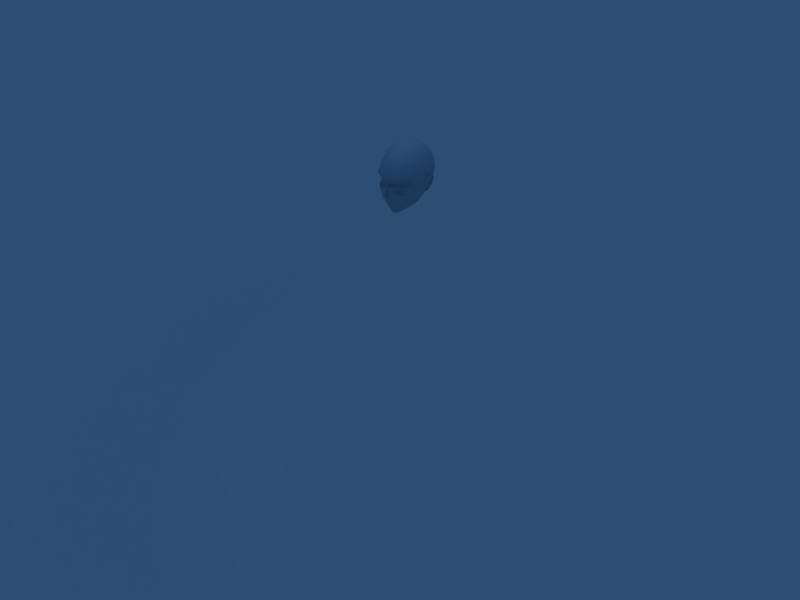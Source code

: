 # Source: woman_04.blend  (saved by Blender 2.44.0; exported with 4.5.12 LTS)
import bpy
from mathutils import Matrix  # noqa: F401  (used for matrix-valued properties, if any)

bpy.ops.wm.read_factory_settings(use_empty=True)
scene = bpy.context.scene
scene.name = 'Scene'

# ---- collections
col_collection_1 = bpy.data.collections.new('Collection 1'); scene.collection.children.link(col_collection_1)
col_collection_2 = bpy.data.collections.new('Collection 2'); scene.collection.children.link(col_collection_2)
col_collection_2.hide_render = True
col_collection_2.hide_viewport = True
col_collection_3 = bpy.data.collections.new('Collection 3'); scene.collection.children.link(col_collection_3)

# ---- materials (node trees are filled in below, after node groups)
mat_skin = bpy.data.materials.new('Skin')
mat_skin.alpha_threshold = 0.0
mat_skin.preview_render_type = 'FLAT'
mat_skin.roughness = 0.5
mat_skin.line_color = (0.0, 0.0, 0.0, 1.0)

# ---- material node trees

# ---- world
world_world = bpy.data.worlds.new('World'); scene.world = world_world
world_world.color = (0.05656, 0.2208, 0.4)
world_world.use_sun_shadow = False
world_world.sun_shadow_jitter_overblur = 0.0
world_world.cycles.sampling_method = 'MANUAL'
world_world.cycles.sample_map_resolution = 256

# ---- cameras
cam_camera = bpy.data.cameras.new('Camera')
cam_camera.passepartout_alpha = 0.2
cam_camera.clip_end = 100.0
cam_camera.lens = 35.0
cam_camera.ortho_scale = 7.314
cam_camera.show_passepartout = False
cam_camera.show_safe_areas = True
cam_camera.dof.focus_distance = 0.0
cam_camera.dof.aperture_fstop = 128.0

# ---- lights
light_lamp = bpy.data.lights.new('Lamp', 'SPOT')
light_lamp.transmission_factor = 0.0
light_lamp.energy = 100.0
light_lamp.shadow_buffer_clip_start = 5.0
light_lamp.shadow_soft_size = 1.0
light_lamp.shadow_maximum_resolution = 0.006
light_lamp.use_absolute_resolution = True
light_lamp.spot_size = 0.9509
light_lamp.cycles.use_multiple_importance_sampling = False
light_spot = bpy.data.lights.new('Spot', 'SUN')
light_spot.transmission_factor = 0.0
light_spot.cutoff_distance = 30.0
light_spot.angle = 1.571
light_spot.energy = 0.5
light_spot.shadow_buffer_clip_start = 1.001
light_spot.shadow_soft_size = 1.0
light_spot.shadow_cascade_max_distance = 1000.0
light_spot.cycles.use_multiple_importance_sampling = False

# ---- meshes
me_plane = bpy.data.meshes.new('Plane')
me_plane.from_pydata([(110.7, -13.27, 48.36), (11.34, -13.27, 48.36), (11.34, -13.27, -50.97), (110.7, -13.27, -50.97)], [], [(0, 3, 2, 1)])
me_plane.use_remesh_preserve_volume = False
me_plane.use_remesh_preserve_attributes = False
me_plane.use_mirror_vertex_groups = False
me_plane.update()
me_body = bpy.data.meshes.new('Body')
me_body.from_pydata([(0.0, 0.04515, 2.531), (-0.1583, 0.2325, 2.604), (0.0, 0.3883, 2.786), (-0.3999, -0.09696, 1.238), (-0.402, -0.2504, 1.961), (-0.1459, -0.2825, 1.863), (-0.06664, -0.2796, 1.7), (-0.04653, -0.2331, 1.522), (-0.1512, -0.1779, 1.298), (-0.2482, -0.293, 1.308), (-0.1583, -0.3772, 1.499), (-0.1812, -0.3481, 1.689), (-0.2222, -0.3169, 1.845), (-0.4003, -0.3671, 1.822), (-0.3978, -0.4524, 1.66), (-0.3984, -0.4757, 1.469), (-0.4008, -0.3338, 1.315), (-0.5609, -0.2831, 1.319), (-0.6851, -0.3595, 1.468), (-0.6708, -0.3389, 1.656), (-0.612, -0.2832, 1.816), (-0.7154, -0.141, 1.818), (-0.7926, -0.117, 1.662), (-0.8099, -0.0954, 1.477), (-0.6616, -0.1059, 1.313), (-0.6584, 0.06124, 1.273), (-0.7209, 0.2743, 1.469), (-0.804, 0.2713, 1.751), (-0.6832, -0.03325, 1.92), (-0.1502, -0.0936, 0.4927), (-0.3957, 0.1221, 0.5143), (-0.4032, 0.4182, 0.5429), (-0.1634, 0.7084, 0.5617), (-0.1648, -0.1344, 0.9085), (-0.4281, 0.07642, 0.9149), (-0.4295, 0.3377, 0.9219), (-0.1864, 0.6655, 0.9433), (-0.2624, -0.11, 0.001739), (-0.6743, 0.05104, 0.1411), (-0.687, 0.6541, 0.1878), (-0.2842, 0.9516, 0.2168), (-0.3542, -0.05745, -0.4501), (-0.8115, 0.1341, -0.2446), (-0.8785, 0.7352, -0.2336), (-0.3554, 1.049, -0.2211), (-0.1194, 0.3389, -1.043), (-0.6288, 0.9107, -0.7712), (-0.1085, 0.7314, -0.9963), (-0.67, 0.5759, 1.493), (-0.3027, 0.8288, 1.488), (-0.8017, 0.5293, 1.913), (-0.4171, 0.8321, 1.893), (-0.2517, -0.03358, 2.272), (-0.7068, 0.04085, 2.164), (-0.7079, 0.4602, 2.187), (-0.2683, 0.5564, 2.335), (-0.1399, -0.06823, 0.7038), (-0.3524, 0.1226, 0.7157), (-0.3584, 0.3487, 0.7316), (-0.1631, 0.6436, 0.7511), (0.0, -0.09234, 0.4909), (0.0, -0.13, 0.9067), (0.0, 0.6552, 0.559), (0.0, 0.6123, 0.948), (0.0, -0.1055, 0.0003831), (0.0, 0.855, 0.2143), (0.0, -0.04804, -0.455), (0.0, 0.9917, -0.2206), (0.0, 0.3411, -1.05), (0.0, 0.6786, -0.9662), (0.0, 0.7887, 1.492), (0.0, 0.7796, 1.895), (0.0, -0.007517, 2.272), (0.0, 0.5354, 2.332), (0.0, -0.2292, 1.524), (0.0, -0.2252, 1.702), (0.0, -0.2156, 1.842), (0.0, -0.1698, 1.341), (0.0, -0.06608, 0.7029), (0.0, 0.5949, 0.7531), (-1.632, -0.03829, -5.475), (-1.643, 0.1488, -5.515), (-1.81, 0.2481, -5.481), (-1.969, 0.155, -5.412), (-1.918, -0.03428, -5.377), (-1.747, -0.1357, -5.397), (-1.232, -0.2345, -2.12), (-1.373, 0.2338, -2.308), (-1.184, 0.3853, -2.386), (-0.911, 0.2885, -2.481), (-0.818, 0.08161, -2.494), (-0.8919, -0.3103, -2.228), (-1.351, -0.2409, -2.532), (-1.025, -0.2892, -2.629), (-1.531, -0.1609, -3.155), (-1.632, 0.3285, -3.101), (-1.136, 0.4265, -3.576), (-1.022, 0.1371, -3.577), (-1.226, -0.1935, -3.371), (-1.416, 0.5128, -3.371), (-0.688, 0.2508, 2.252), (-0.1725, 0.2306, 2.436), (-3.729, 0.404, 2.093), (-3.728, 0.4043, 1.94), (-3.728, 0.2737, 1.863), (-3.715, 0.1414, 1.941), (-3.72, 0.1409, 2.094), (-3.73, 0.2714, 2.169), (-0.8063, 0.496, 2.158), (-0.8343, 0.009603, 2.145), (-0.8093, 0.2675, 2.277), (-1.902, 0.4649, 2.167), (-1.831, 0.07104, 2.122), (-1.873, 0.2606, 2.223), (-1.877, 0.2661, 1.799), (-1.835, 0.04882, 1.911), (-1.902, 0.4862, 1.956), (-2.048, 0.07431, 2.121), (-1.972, 0.2602, 2.22), (-1.969, 0.2649, 1.803), (-2.051, 0.05356, 1.913), (-2.65, 0.1202, 2.149), (-2.566, 0.2999, 2.247), (-2.54, 0.3008, 1.772), (-2.652, 0.1049, 1.879), (-2.49, 0.4939, 2.156), (-2.492, 0.5157, 1.898), (-1.686, -0.1024, -5.986), (-1.678, 0.224, -5.943), (-1.879, 0.3609, -5.846), (-2.115, 0.2427, -5.838), (-2.194, -0.08085, -5.89), (-2.304, -0.5476, -5.937), (-1.882, -0.592, -5.941), (-1.646, -0.5961, -6.045), (-1.666, -0.5561, -6.233), (-2.384, -0.52, -6.111), (-1.889, -0.9937, -6.033), (-2.241, -0.8571, -5.999), (-1.703, -0.9288, -6.093), (-1.704, -0.9353, -6.222), (-2.314, -0.86, -6.098), (-1.935, -1.01, -6.195), (-1.904, -0.3867, -6.185), (-1.923, 0.2242, -5.954), (-4.162, 0.4323, 2.068), (-4.151, 0.4285, 1.9), (-4.023, 0.06207, 1.886), (-3.929, -0.06044, 1.842), (-3.933, -0.07517, 2.003), (-3.992, 0.02449, 2.102), (-4.198, -0.1938, 1.804), (-4.554, 0.3847, 1.862), (-4.585, 0.08718, 1.836), (-4.643, 0.1026, 1.857), (-4.191, 0.1363, 1.9), (-4.204, 0.132, 2.101), (-4.549, -0.02582, 1.833), (-4.27, -0.08296, 1.816), (-4.174, 0.01272, 1.901), (-4.166, 0.00813, 2.086), (-1.333, 0.2885, -2.124), (-1.122, 0.4381, -2.2), (-0.822, 0.3313, -2.3), (-0.7564, 0.1189, -2.286), (-1.233, 0.4037, -2.592), (-1.443, 0.2518, -2.524), (-0.9515, 0.3088, -2.669), (-0.8728, 0.09148, -2.684), (-1.798, 0.4359, 2.162), (-1.816, 0.2625, 2.228), (-1.809, 0.2664, 1.793), (-1.797, 0.4564, 1.955), (-2.03, 0.2749, 2.23), (-2.017, 0.2777, 1.791), (-2.008, 0.4732, 2.161), (-2.008, 0.4935, 1.936)], [], [(9, 3, 8), (6, 11, 10, 7), (12, 13, 14, 11), (11, 14, 15, 10), (10, 15, 16, 9), (16, 3, 9), (17, 3, 16), (15, 18, 17, 16), (14, 19, 18, 15), (13, 20, 19, 14), (4, 20, 13), (20, 21, 22, 19), (19, 22, 23, 18), (18, 23, 24, 17), (24, 3, 17), (25, 3, 24), (23, 26, 25, 24), (22, 27, 26, 23), (29, 30, 38, 37), (30, 31, 39, 38), (31, 32, 40, 39), (38, 39, 43, 42), (36, 35, 48, 49), (49, 48, 50, 51), (51, 50, 54, 55), (3, 25, 34), (29, 56, 57, 30), (56, 33, 34, 57), (30, 57, 58, 31), (57, 34, 35, 58), (31, 58, 59, 32), (58, 35, 36, 59), (60, 29, 37, 64), (32, 62, 65, 40), (64, 37, 41, 66), (40, 65, 67, 44), (66, 41, 45, 68), (44, 67, 69, 47), (33, 61, 77, 8), (63, 36, 49, 70), (70, 49, 51, 71), (71, 51, 55, 73), (68, 45, 47, 69), (76, 5, 6, 75), (75, 6, 7, 74), (8, 77, 74, 7), (78, 56, 29, 60), (61, 33, 56, 78), (79, 59, 36, 63), (62, 32, 59, 79), (43, 44, 46), (44, 47, 46), (87, 92, 86), (86, 92, 93, 91), (91, 93, 90), (97, 80, 81, 96), (96, 81, 82, 99), (99, 82, 83, 95), (95, 83, 84, 94), (94, 84, 85, 98), (98, 85, 80, 97), (50, 48, 26, 27), (52, 101, 100, 53), (54, 100, 101, 55), (72, 101, 52), (73, 55, 101), (54, 108, 110, 100), (50, 108, 54), (28, 53, 109), (53, 100, 110, 109), (116, 114, 119), (119, 114, 115, 120), (120, 115, 112, 117), (117, 112, 113, 118), (118, 113, 111), (102, 125, 126, 103), (103, 126, 123, 104), (104, 123, 124, 105), (105, 124, 121, 106), (106, 121, 122, 107), (107, 122, 125, 102), (81, 80, 127, 128), (82, 81, 128, 129), (83, 82, 129, 130), (84, 83, 130, 131), (85, 84, 132, 133), (80, 85, 133, 134), (127, 80, 134, 135), (84, 131, 136, 132), (133, 132, 138, 137), (134, 133, 137, 139), (135, 134, 139, 140), (132, 136, 141, 138), (140, 142, 143, 135), (142, 141, 136, 143), (137, 138, 141, 142), (139, 137, 142, 140), (144, 127, 131), (130, 144, 131), (144, 128, 127), (128, 144, 129), (144, 130, 129), (136, 131, 143), (135, 143, 131, 127), (102, 103, 146, 145), (105, 106, 149, 148), (106, 107, 150, 149), (148, 149, 151), (149, 150, 151), (145, 146, 152), (153, 156, 155), (154, 155, 156), (156, 153, 157), (150, 158, 151), (104, 105, 148), (104, 148, 147), (104, 146, 103), (154, 152, 146), (154, 146, 155), (154, 156, 145), (154, 145, 152), (160, 156, 157), (157, 159, 160), (150, 147, 158), (107, 102, 145), (156, 107, 145), (150, 160, 159), (150, 159, 147), (151, 158, 147), (151, 147, 148), (147, 159, 155), (104, 147, 155), (104, 155, 146), (150, 107, 156), (150, 156, 160), (155, 159, 157), (155, 157, 153), (45, 164, 163, 47), (164, 90, 89, 163), (47, 163, 162, 46), (163, 89, 88, 162), (46, 162, 161, 43), (162, 88, 87, 161), (43, 161, 86, 42), (161, 87, 86), (42, 86, 91, 41), (41, 91, 164, 45), (91, 90, 164), (90, 168, 167, 89), (168, 97, 96, 167), (89, 167, 165, 88), (167, 96, 99, 165), (88, 165, 166, 87), (165, 99, 95, 166), (87, 166, 92), (166, 95, 94, 92), (92, 94, 98, 93), (93, 168, 90), (93, 98, 97, 168), (111, 169, 172, 116), (169, 108, 50, 172), (116, 172, 171, 114), (172, 50, 27, 171), (114, 171, 115), (171, 27, 28, 115), (115, 28, 109, 112), (112, 170, 113), (112, 109, 110, 170), (113, 170, 169, 111), (170, 110, 108, 169), (125, 175, 176, 126), (175, 111, 116, 176), (126, 176, 174, 123), (176, 116, 119, 174), (123, 174, 120, 124), (174, 119, 120), (124, 120, 117, 121), (121, 117, 173, 122), (117, 118, 173), (122, 173, 175, 125), (173, 118, 111, 175), (52, 53, 28), (52, 28, 4), (5, 76, 72), (4, 13, 12), (4, 12, 5), (4, 28, 21), (4, 21, 20), (5, 12, 11, 6), (38, 42, 41), (38, 41, 37), (39, 40, 44), (39, 44, 43), (10, 9, 8, 7), (34, 33, 8, 3), (72, 52, 4, 5), (26, 48, 35), (34, 25, 26, 35), (28, 27, 22, 21), (2, 73, 101, 1), (0, 1, 101, 72)])
me_body.polygons.foreach_set('use_smooth', [True] * 201)
_k = {(60, 64): 1.0, (62, 65): 1.0, (64, 66): 1.0, (65, 67): 1.0, (66, 68): 1.0, (67, 69): 1.0, (61, 77): 1.0, (63, 70): 1.0, (70, 71): 1.0, (72, 76): 1.0, (71, 73): 1.0, (68, 69): 1.0, (75, 76): 1.0, (74, 75): 1.0, (74, 77): 1.0, (60, 78): 1.0, (61, 78): 1.0, (63, 79): 1.0, (62, 79): 1.0}
me_body.attributes.new('crease_edge', 'FLOAT', 'EDGE').data.foreach_set('value', [_k.get((min(e.vertices), max(e.vertices)), 0.0) for e in me_body.edges])
_uv = me_body.uv_layers.new(name='UVTex')
_uv.uv.foreach_set('vector', [0.6174, 0.3975, 0.5882, 0.3692, 0.6273, 0.3809, 0.6687, 0.4565, 0.6279, 0.4474, 0.6249, 0.429, 0.6661, 0.4187, 0.6241, 0.4658, 0.6024, 0.4629, 0.604, 0.4485, 0.6279, 0.4474, 0.6279, 0.4474, 0.604, 0.4485, 0.6031, 0.4349, 0.6249, 0.429, 0.6249, 0.429, 0.6031, 0.4349, 0.5981, 0.4068, 0.6174, 0.3975, 0.5981, 0.4068, 0.5882, 0.3692, 0.6174, 0.3975, 0.5822, 0.4087, 0.5882, 0.3692, 0.5981, 0.4068, 0.6031, 0.4349, 0.5836, 0.435, 0.5822, 0.4087, 0.5981, 0.4068, 0.604, 0.4485, 0.5853, 0.4487, 0.5836, 0.435, 0.6031, 0.4349, 0.6024, 0.4629, 0.5849, 0.4618, 0.5853, 0.4487, 0.604, 0.4485, 0.5916, 0.5033, 0.5849, 0.4618, 0.6024, 0.4629, 0.5849, 0.4618, 0.5577, 0.4681, 0.5454, 0.4479, 0.5853, 0.4487, 0.5853, 0.4487, 0.5454, 0.4479, 0.5459, 0.4262, 0.5836, 0.435, 0.5836, 0.435, 0.5459, 0.4262, 0.5605, 0.4018, 0.5822, 0.4087, 0.5605, 0.4018, 0.5882, 0.3692, 0.5822, 0.4087, 0.5378, 0.3813, 0.5882, 0.3692, 0.5605, 0.4018, 0.5459, 0.4262, 0.4888, 0.4096, 0.5378, 0.3813, 0.5605, 0.4018, 0.5454, 0.4479, 0.4855, 0.4627, 0.4888, 0.4096, 0.5459, 0.4262, 0.761, 0.2423, 0.7212, 0.2392, 0.7148, 0.1821, 0.7626, 0.182, 0.7212, 0.2392, 0.6802, 0.2455, 0.6492, 0.1904, 0.7148, 0.1821, 0.9391, 0.2396, 0.9024, 0.2353, 0.9065, 0.1872, 0.9565, 0.1856, 0.7148, 0.1821, 0.6492, 0.1904, 0.6397, 0.1361, 0.7065, 0.1359, 0.9037, 0.2904, 0.9413, 0.2876, 0.9507, 0.3404, 0.9077, 0.3376, 0.9077, 0.3376, 0.9507, 0.3404, 0.9615, 0.4099, 0.9121, 0.3962, 0.9121, 0.3962, 0.9615, 0.4099, 0.9527, 0.4409, 0.8977, 0.4461, 0.7379, 0.3436, 0.7089, 0.3524, 0.7203, 0.3031, 0.761, 0.2423, 0.7586, 0.2712, 0.7219, 0.2711, 0.7212, 0.2392, 0.7586, 0.2712, 0.76, 0.2995, 0.7203, 0.3031, 0.7219, 0.2711, 0.7212, 0.2392, 0.7219, 0.2711, 0.685, 0.2706, 0.6802, 0.2455, 0.7219, 0.2711, 0.7203, 0.3031, 0.6814, 0.2953, 0.685, 0.2706, 0.9391, 0.2396, 0.9356, 0.2631, 0.9038, 0.2632, 0.9024, 0.2353, 0.9356, 0.2631, 0.9413, 0.2876, 0.9037, 0.2904, 0.9038, 0.2632, 0.7778, 0.2452, 0.761, 0.2423, 0.7626, 0.182, 0.7914, 0.1896, 0.9024, 0.2353, 0.8835, 0.2393, 0.8774, 0.1959, 0.9065, 0.1872, 0.7914, 0.1896, 0.7626, 0.182, 0.7639, 0.1292, 0.8042, 0.1395, 0.9065, 0.1872, 0.8774, 0.1959, 0.8706, 0.1488, 0.9085, 0.1433, 0.8042, 0.1395, 0.7639, 0.1292, 0.81, 0.05263, 0.8261, 0.05677, 0.9085, 0.1433, 0.8706, 0.1488, 0.8574, 0.06417, 0.8722, 0.06026, 0.76, 0.2995, 0.7778, 0.296, 0.7865, 0.3388, 0.7625, 0.3439, 0.8821, 0.287, 0.9037, 0.2904, 0.9077, 0.3376, 0.8763, 0.332, 0.8763, 0.332, 0.9077, 0.3376, 0.9121, 0.3962, 0.8681, 0.3945, 0.8681, 0.3945, 0.9121, 0.3962, 0.8977, 0.4461, 0.8693, 0.4507, 0.8453, 0.04467, 0.8587, 0.03607, 0.8722, 0.06026, 0.8574, 0.06417, 0.7997, 0.4082, 0.774, 0.4126, 0.79, 0.3878, 0.7959, 0.3868, 0.7959, 0.3868, 0.79, 0.3878, 0.787, 0.3657, 0.7919, 0.365, 0.7625, 0.3439, 0.7865, 0.3388, 0.7919, 0.365, 0.787, 0.3657, 0.7753, 0.2709, 0.7586, 0.2712, 0.761, 0.2423, 0.7778, 0.2452, 0.7778, 0.296, 0.76, 0.2995, 0.7586, 0.2712, 0.7753, 0.2709, 0.8835, 0.2634, 0.9038, 0.2632, 0.9037, 0.2904, 0.8821, 0.287, 0.8835, 0.2393, 0.9024, 0.2353, 0.9038, 0.2632, 0.8835, 0.2634, 0.9687, 0.1363, 0.9085, 0.1433, 0.9322, 0.08158, 0.9085, 0.1433, 0.8722, 0.06026, 0.9322, 0.08158, 0.2265, 0.307, 0.2569, 0.2919, 0.2577, 0.3203, 0.2577, 0.3203, 0.2569, 0.2919, 0.2767, 0.2911, 0.2786, 0.3189, 0.2786, 0.3189, 0.2767, 0.2911, 0.3038, 0.3017, 0.3434, 0.1995, 0.3422, 0.02971, 0.3644, 0.02588, 0.3652, 0.1964, 0.3652, 0.1964, 0.3644, 0.02588, 0.3869, 0.02722, 0.3878, 0.2068, 0.3878, 0.2068, 0.3869, 0.02722, 0.4103, 0.03293, 0.4101, 0.2242, 0.2201, 0.2484, 0.2243, 0.03545, 0.2515, 0.04097, 0.2527, 0.2461, 0.2527, 0.2461, 0.2515, 0.04097, 0.2762, 0.04194, 0.2768, 0.2352, 0.2768, 0.2352, 0.2762, 0.04194, 0.3, 0.03396, 0.3025, 0.2232, 0.9615, 0.4099, 0.9507, 0.3404, 0.9805, 0.3553, 0.9866, 0.3882, 0.7784, 0.4587, 0.7951, 0.4902, 0.7287, 0.4924, 0.7218, 0.4682, 0.9527, 0.4409, 0.9532, 0.4645, 0.8902, 0.4826, 0.8977, 0.4461, 0.8078, 0.457, 0.7951, 0.4902, 0.7784, 0.4587, 0.8693, 0.4507, 0.8977, 0.4461, 0.8902, 0.4826, 0.9527, 0.4409, 0.9657, 0.4358, 0.9679, 0.4623, 0.9532, 0.4645, 0.9615, 0.4099, 0.9657, 0.4358, 0.9527, 0.4409, 0.7143, 0.4378, 0.7218, 0.4682, 0.7081, 0.4688, 0.7218, 0.4682, 0.7287, 0.4924, 0.7153, 0.4985, 0.7081, 0.4688, 0.07346, 0.1951, 0.05139, 0.1998, 0.05095, 0.1907, 0.1797, 0.1976, 0.1801, 0.2063, 0.1612, 0.2111, 0.1611, 0.1912, 0.1611, 0.1912, 0.1612, 0.2111, 0.1457, 0.2111, 0.1462, 0.1913, 0.1462, 0.1913, 0.1457, 0.2111, 0.1287, 0.2063, 0.1293, 0.1972, 0.1058, 0.1911, 0.105, 0.2006, 0.08867, 0.1958, 0.08844, 0.03389, 0.08892, 0.1666, 0.06976, 0.1656, 0.07043, 0.03371, 0.07043, 0.03371, 0.06976, 0.1656, 0.05102, 0.1616, 0.05358, 0.03309, 0.1785, 0.03421, 0.1827, 0.1696, 0.1653, 0.1598, 0.1624, 0.03416, 0.1624, 0.03416, 0.1653, 0.1598, 0.1431, 0.1592, 0.1463, 0.03406, 0.1463, 0.03406, 0.1431, 0.1592, 0.1267, 0.1667, 0.1302, 0.03421, 0.105, 0.03351, 0.1053, 0.16, 0.08892, 0.1666, 0.08844, 0.03389, 0.6076, 0.1801, 0.618, 0.1964, 0.5669, 0.2245, 0.5584, 0.1878, 0.6049, 0.1611, 0.6076, 0.1801, 0.5584, 0.1878, 0.5603, 0.1601, 0.4744, 0.1877, 0.4792, 0.1698, 0.5219, 0.1656, 0.5247, 0.1926, 0.4645, 0.2041, 0.4744, 0.1877, 0.5247, 0.1926, 0.5226, 0.23, 0.4495, 0.2147, 0.4645, 0.2041, 0.525, 0.2843, 0.4797, 0.295, 0.618, 0.1964, 0.6324, 0.2033, 0.6011, 0.2886, 0.5728, 0.2854, 0.5669, 0.2245, 0.618, 0.1964, 0.5728, 0.2854, 0.5544, 0.2876, 0.4645, 0.2041, 0.5226, 0.23, 0.5418, 0.2874, 0.525, 0.2843, 0.4797, 0.295, 0.525, 0.2843, 0.52, 0.3185, 0.4887, 0.341, 0.5728, 0.2854, 0.6011, 0.2886, 0.59, 0.3337, 0.574, 0.322, 0.5544, 0.2876, 0.5728, 0.2854, 0.574, 0.322, 0.5645, 0.3265, 0.525, 0.2843, 0.5418, 0.2874, 0.5299, 0.3211, 0.52, 0.3185, 0.5804, 0.04729, 0.5886, 0.06836, 0.5281, 0.06842, 0.5437, 0.0453, 0.5886, 0.06836, 0.5747, 0.1073, 0.5425, 0.1149, 0.5281, 0.06842, 0.4887, 0.341, 0.52, 0.3185, 0.5299, 0.3211, 0.4985, 0.3508, 0.574, 0.322, 0.59, 0.3337, 0.5813, 0.3456, 0.5645, 0.3265, 0.459, 0.07511, 0.4906, 0.05237, 0.4895, 0.1017, 0.4563, 0.09445, 0.459, 0.07511, 0.4895, 0.1017, 0.459, 0.07511, 0.4576, 0.05358, 0.4906, 0.05237, 0.4576, 0.05358, 0.459, 0.07511, 0.4443, 0.07347, 0.459, 0.07511, 0.4563, 0.09445, 0.4443, 0.07347, 0.5425, 0.1149, 0.4895, 0.1017, 0.5281, 0.06842, 0.5437, 0.0453, 0.5281, 0.06842, 0.4895, 0.1017, 0.4906, 0.05237, 0.1245, 0.3457, 0.1394, 0.3425, 0.1533, 0.3926, 0.1397, 0.3958, 0.08415, 0.3431, 0.09735, 0.3505, 0.06859, 0.3783, 0.05641, 0.3707, 0.09735, 0.3505, 0.1097, 0.3487, 0.08479, 0.3887, 0.06859, 0.3783, 0.05641, 0.3707, 0.06859, 0.3783, 0.03267, 0.3943, 0.06859, 0.3783, 0.08479, 0.3887, 0.03267, 0.3943, 0.1397, 0.3958, 0.1533, 0.3926, 0.1743, 0.4396, 0.0728, 0.4759, 0.105, 0.4221, 0.1076, 0.4449, 0.1604, 0.4687, 0.1076, 0.4449, 0.105, 0.4221, 0.105, 0.4221, 0.0728, 0.4759, 0.06871, 0.4713, 0.08479, 0.3887, 0.03407, 0.4016, 0.03267, 0.3943, 0.6141, 0.07508, 0.6123, 0.05922, 0.6486, 0.03547, 0.6141, 0.07508, 0.6486, 0.03547, 0.6574, 0.05155, 0.6141, 0.07508, 0.6688, 0.102, 0.6116, 0.09085, 0.7386, 0.07435, 0.7232, 0.1022, 0.6688, 0.102, 0.7386, 0.07435, 0.6688, 0.102, 0.6796, 0.06559, 0.1604, 0.4687, 0.105, 0.4221, 0.1397, 0.3958, 0.1604, 0.4687, 0.1397, 0.3958, 0.1743, 0.4396, 0.08993, 0.4172, 0.105, 0.4221, 0.06871, 0.4713, 0.06871, 0.4713, 0.07256, 0.4234, 0.08993, 0.4172, 0.08479, 0.3887, 0.06609, 0.4055, 0.03407, 0.4016, 0.1097, 0.3487, 0.1245, 0.3457, 0.1397, 0.3958, 0.105, 0.4221, 0.1097, 0.3487, 0.1397, 0.3958, 0.08479, 0.3887, 0.08993, 0.4172, 0.07256, 0.4234, 0.08479, 0.3887, 0.07256, 0.4234, 0.06609, 0.4055, 0.6842, 0.0205, 0.6898, 0.02814, 0.6574, 0.05155, 0.6842, 0.0205, 0.6574, 0.05155, 0.6486, 0.03547, 0.6574, 0.05155, 0.6794, 0.05261, 0.6796, 0.06559, 0.6141, 0.07508, 0.6574, 0.05155, 0.6796, 0.06559, 0.6141, 0.07508, 0.6796, 0.06559, 0.6688, 0.102, 0.08479, 0.3887, 0.1097, 0.3487, 0.105, 0.4221, 0.08479, 0.3887, 0.105, 0.4221, 0.08993, 0.4172, 0.6796, 0.06559, 0.6794, 0.05261, 0.7299, 0.05317, 0.6796, 0.06559, 0.7299, 0.05317, 0.7333, 0.06012, 0.3338, 0.4402, 0.3465, 0.3062, 0.3631, 0.3073, 0.3509, 0.4491, 0.3465, 0.3062, 0.3467, 0.2881, 0.3638, 0.2887, 0.3631, 0.3073, 0.3509, 0.4491, 0.3631, 0.3073, 0.3873, 0.3086, 0.3927, 0.4547, 0.3631, 0.3073, 0.3638, 0.2887, 0.3881, 0.2903, 0.3873, 0.3086, 0.3927, 0.4547, 0.3873, 0.3086, 0.4065, 0.3071, 0.4269, 0.4827, 0.3873, 0.3086, 0.3881, 0.2903, 0.4065, 0.2913, 0.4065, 0.3071, 0.2112, 0.4838, 0.2236, 0.3207, 0.2577, 0.3203, 0.2491, 0.4799, 0.2236, 0.3207, 0.2265, 0.307, 0.2577, 0.3203, 0.2491, 0.4799, 0.2577, 0.3203, 0.2786, 0.3189, 0.2832, 0.4729, 0.2832, 0.4729, 0.2786, 0.3189, 0.3071, 0.3172, 0.3273, 0.4405, 0.2786, 0.3189, 0.3038, 0.3017, 0.3071, 0.3172, 0.3467, 0.2881, 0.348, 0.2722, 0.3645, 0.271, 0.3638, 0.2887, 0.348, 0.2722, 0.3434, 0.1995, 0.3652, 0.1964, 0.3645, 0.271, 0.3638, 0.2887, 0.3645, 0.271, 0.3878, 0.2712, 0.3881, 0.2903, 0.3645, 0.271, 0.3652, 0.1964, 0.3878, 0.2068, 0.3878, 0.2712, 0.3881, 0.2903, 0.3878, 0.2712, 0.4067, 0.273, 0.4065, 0.2913, 0.3878, 0.2712, 0.3878, 0.2068, 0.4101, 0.2242, 0.4067, 0.273, 0.2265, 0.307, 0.2252, 0.2908, 0.2569, 0.2919, 0.2252, 0.2908, 0.2201, 0.2484, 0.2527, 0.2461, 0.2569, 0.2919, 0.2569, 0.2919, 0.2527, 0.2461, 0.2768, 0.2352, 0.2767, 0.2911, 0.2767, 0.2911, 0.303, 0.2875, 0.3038, 0.3017, 0.2767, 0.2911, 0.2768, 0.2352, 0.3025, 0.2232, 0.303, 0.2875, 0.08867, 0.1958, 0.08968, 0.2062, 0.07226, 0.2062, 0.07346, 0.1951, 0.08968, 0.2062, 0.08865, 0.3047, 0.06805, 0.3071, 0.07226, 0.2062, 0.07346, 0.1951, 0.07226, 0.2062, 0.05135, 0.2061, 0.05139, 0.1998, 0.07226, 0.2062, 0.06805, 0.3071, 0.04079, 0.3149, 0.05135, 0.2061, 0.1801, 0.2063, 0.1807, 0.2125, 0.1612, 0.2111, 0.1807, 0.2125, 0.1897, 0.3148, 0.1627, 0.3186, 0.1612, 0.2111, 0.1612, 0.2111, 0.1627, 0.3186, 0.1428, 0.3056, 0.1457, 0.2111, 0.1457, 0.2111, 0.1282, 0.2115, 0.1287, 0.2063, 0.1457, 0.2111, 0.1428, 0.3056, 0.1192, 0.3032, 0.1282, 0.2115, 0.105, 0.2006, 0.1046, 0.2059, 0.08968, 0.2062, 0.08867, 0.1958, 0.1046, 0.2059, 0.1095, 0.3038, 0.08865, 0.3047, 0.08968, 0.2062, 0.08892, 0.1666, 0.08895, 0.1861, 0.07185, 0.1852, 0.06976, 0.1656, 0.08895, 0.1861, 0.08867, 0.1958, 0.07346, 0.1951, 0.07185, 0.1852, 0.06976, 0.1656, 0.07185, 0.1852, 0.05112, 0.1858, 0.05102, 0.1616, 0.07185, 0.1852, 0.07346, 0.1951, 0.05095, 0.1907, 0.05112, 0.1858, 0.1827, 0.1696, 0.1811, 0.193, 0.1611, 0.1912, 0.1653, 0.1598, 0.1811, 0.193, 0.1797, 0.1976, 0.1611, 0.1912, 0.1653, 0.1598, 0.1611, 0.1912, 0.1462, 0.1913, 0.1431, 0.1592, 0.1431, 0.1592, 0.1462, 0.1913, 0.128, 0.1917, 0.1267, 0.1667, 0.1462, 0.1913, 0.1293, 0.1972, 0.128, 0.1917, 0.1053, 0.16, 0.1053, 0.1855, 0.08895, 0.1861, 0.08892, 0.1666, 0.1053, 0.1855, 0.1058, 0.1911, 0.08867, 0.1958, 0.08895, 0.1861, 0.7784, 0.4587, 0.7218, 0.4682, 0.7143, 0.4378, 0.7784, 0.4587, 0.7143, 0.4378, 0.7468, 0.4209, 0.774, 0.4126, 0.7997, 0.4082, 0.8078, 0.457, 0.5916, 0.5033, 0.6024, 0.4629, 0.6241, 0.4658, 0.5916, 0.5033, 0.6241, 0.4658, 0.6398, 0.4966, 0.5916, 0.5033, 0.5319, 0.4911, 0.5577, 0.4681, 0.5916, 0.5033, 0.5577, 0.4681, 0.5849, 0.4618, 0.6398, 0.4966, 0.6241, 0.4658, 0.6279, 0.4474, 0.6687, 0.4565, 0.7148, 0.1821, 0.7065, 0.1359, 0.7639, 0.1292, 0.7148, 0.1821, 0.7639, 0.1292, 0.7626, 0.182, 0.9565, 0.1856, 0.9065, 0.1872, 0.9085, 0.1433, 0.9565, 0.1856, 0.9085, 0.1433, 0.9687, 0.1363, 0.6249, 0.429, 0.6174, 0.3975, 0.6273, 0.3809, 0.6661, 0.4187, 0.7203, 0.3031, 0.76, 0.2995, 0.7625, 0.3439, 0.7379, 0.3436, 0.8078, 0.457, 0.7784, 0.4587, 0.7468, 0.4209, 0.774, 0.4126, 0.677, 0.3676, 0.6545, 0.3415, 0.6814, 0.2953, 0.7203, 0.3031, 0.7089, 0.3524, 0.677, 0.3676, 0.6814, 0.2953, 0.5319, 0.4911, 0.4855, 0.4627, 0.5454, 0.4479, 0.5577, 0.4681, 0.842, 0.5048, 0.8693, 0.4507, 0.8902, 0.4826, 0.876, 0.4988, 0.8298, 0.4859, 0.8109, 0.5051, 0.7951, 0.4902, 0.8078, 0.457])
me_body.materials.append(mat_skin)
me_body.use_remesh_preserve_volume = False
me_body.use_remesh_preserve_attributes = False
me_body.use_mirror_vertex_groups = False
me_body.update()
me_body_001 = bpy.data.meshes.new('Body.001')
me_body_001.from_pydata([(0.0, -0.39, 3.303), (0.0, 0.8471, 3.328), (0.0, -0.3901, 3.448), (0.0, -0.3542, 3.567), (0.0, -0.2965, 3.675), (0.0, -0.2188, 3.77), (0.0, -0.1242, 3.847), (0.0, -0.01628, 3.905), (0.0, 0.1009, 3.94), (0.0, 0.2227, 3.952), (0.0, 0.3445, 3.94), (0.0, 0.4616, 3.905), (0.0, 0.5696, 3.847), (0.0, 0.6642, 3.769), (0.0, 0.7419, 3.675), (0.0, 0.7996, 3.567), (0.0, 0.8351, 3.45), (-0.04313, 0.8351, 3.44), (-0.07925, 0.7994, 3.549), (-0.1125, 0.7415, 3.648), (-0.1415, 0.6637, 3.735), (-0.1653, 0.569, 3.807), (-0.1829, 0.4612, 3.86), (-0.1937, 0.3442, 3.893), (-0.1974, 0.2227, 3.904), (-0.1937, 0.1011, 3.893), (-0.1829, -0.01581, 3.86), (-0.1653, -0.1237, 3.807), (-0.1415, -0.2182, 3.736), (-0.1155, -0.2959, 3.649), (-0.08494, -0.354, 3.549), (-0.04917, -0.39, 3.439), (-0.08585, -0.3901, 3.413), (-0.1587, -0.3534, 3.498), (-0.2068, -0.2942, 3.574), (-0.2561, -0.2165, 3.639), (-0.2993, -0.1224, 3.693), (-0.3313, -0.01474, 3.733), (-0.351, 0.1017, 3.758), (-0.3576, 0.2227, 3.766), (-0.351, 0.3436, 3.758), (-0.3313, 0.4601, 3.733), (-0.2993, 0.5677, 3.693), (-0.2559, 0.6624, 3.639), (-0.2027, 0.7405, 3.573), (-0.1417, 0.7988, 3.497), (-0.07504, 0.8349, 3.414), (-0.09625, 0.8348, 3.374), (-0.1832, 0.7983, 3.419), (-0.2625, 0.7396, 3.46), (-0.3314, 0.6613, 3.496), (-0.3875, 0.5666, 3.525), (-0.4289, 0.4593, 3.547), (-0.4544, 0.3428, 3.56), (-0.463, 0.2223, 3.564), (-0.4545, 0.1026, 3.559), (-0.4292, -0.01271, 3.547), (-0.3876, -0.12, 3.527), (-0.3317, -0.2142, 3.499), (-0.2795, -0.2922, 3.466), (-0.2172, -0.3526, 3.421), (-0.1028, -0.386, 3.324), (-0.05677, -0.2959, 3.254), (-0.2271, -0.2253, 3.298), (-0.3308, -0.2733, 3.33), (-0.4, -0.2004, 3.31), (-0.443, -0.1168, 3.318), (-0.4636, -0.009524, 3.323), (-0.4806, 0.1037, 3.327), (-0.4945, 0.2155, 3.338), (-0.4809, 0.382, 3.336), (-0.4628, 0.4593, 3.328), (-0.4182, 0.5662, 3.328), (-0.3577, 0.6609, 3.328), (-0.2834, 0.7393, 3.328), (-0.1977, 0.7981, 3.328), (-0.1037, 0.8347, 3.328), (-0.09615, 0.8348, 3.281), (-0.1832, 0.7983, 3.251), (-0.2624, 0.7396, 3.211), (-0.3313, 0.6613, 3.175), (-0.3874, 0.5666, 3.146), (-0.4286, 0.4603, 3.125), (-0.4503, 0.373, 3.106), (-0.4594, 0.1783, 3.032), (-0.3908, 0.1896, 2.863), (-0.3729, 0.3504, 2.908), (-0.3319, 0.4631, 2.941), (-0.2996, 0.5682, 2.979), (-0.2559, 0.6626, 3.032), (-0.2027, 0.7405, 3.098), (-0.1417, 0.7988, 3.174), (-0.07498, 0.8349, 3.256), (-0.04323, 0.835, 3.23), (-0.07925, 0.7994, 3.122), (-0.1125, 0.7415, 3.023), (-0.1415, 0.6639, 2.936), (-0.177, 0.5694, 2.865), (-0.2252, 0.4561, 2.821), (-0.2731, 0.342, 2.768), (-0.3181, 0.197, 2.712), (0.0, 0.5652, 2.821), (0.0, 0.6643, 2.902), (0.0, 0.7419, 2.996), (0.0, 0.7996, 3.104), (0.0, 0.8351, 3.221), (0.0, -0.3801, 3.258), (-0.3228, -0.1882, 3.282), (-0.4132, -0.1032, 3.239), (-0.07257, -0.3199, 3.126), (-0.2281, -0.2238, 3.102), (0.0, -0.4083, 3.138), (-0.4029, -0.1029, 3.147), (-0.3321, -0.192, 3.125), (-0.08502, -0.3615, 2.995), (-0.2415, -0.3182, 3.059), (0.0, -0.476, 3.017), (-0.4183, -0.1003, 3.048), (-0.3493, -0.2396, 3.062), (-0.1916, -0.3009, 2.82), (0.0, -0.3472, 2.809), (-0.3562, -0.05883, 2.846), (-0.3037, -0.2122, 2.832), (0.0, -0.3787, 2.939), (-0.1011, -0.1996, 2.564), (0.0, -0.241, 2.537), (-0.1922, -0.1038, 2.604), (-0.2762, 0.03705, 2.663), (-0.4904, 0.1818, 3.253), (-0.4805, 0.1842, 3.143), (0.0, -0.1664, 2.485), (0.0, -0.04632, 2.508), (-0.2385, -0.3264, 3.336), (-0.4976, 0.3869, 3.102), (-0.5472, 0.3919, 3.363), (-0.4691, 0.2806, 2.982), (-0.5246, 0.2884, 3.402), (-0.5069, 0.4431, 3.238), (-0.4539, 0.2823, 3.008), (0.0, 0.04515, 2.531), (-0.05212, -0.1688, 2.494), (-0.09687, -0.05645, 2.51), (-0.1392, 0.08835, 2.551), (-0.1583, 0.2325, 2.604), (0.0, 0.3883, 2.786), (-0.4609, 0.0393, 3.246), (-0.4508, 0.04063, 3.145), (-0.4389, 0.03901, 3.04), (-0.3735, 0.06541, 2.854), (-0.2971, 0.117, 2.688)], [], [(1, 17, 16), (16, 17, 18, 15), (15, 18, 19, 14), (14, 19, 20, 13), (12, 21, 22, 11), (11, 22, 23, 10), (10, 23, 24, 9), (9, 24, 25, 8), (8, 25, 26, 7), (7, 26, 27, 6), (6, 27, 28, 5), (5, 28, 29, 4), (4, 29, 30, 3), (3, 30, 31, 2), (31, 0, 2), (32, 0, 31), (30, 33, 32, 31), (29, 34, 33, 30), (28, 35, 34, 29), (27, 36, 35, 28), (26, 37, 36, 27), (25, 38, 37, 26), (24, 39, 38, 25), (23, 40, 39, 24), (22, 41, 40, 23), (21, 42, 41, 22), (20, 43, 42, 21), (19, 44, 43, 20), (18, 45, 44, 19), (17, 46, 45, 18), (1, 46, 17), (1, 47, 46), (46, 47, 48, 45), (45, 48, 49, 44), (44, 49, 50, 43), (43, 50, 51, 42), (42, 51, 52, 41), (41, 52, 53, 40), (40, 53, 54, 39), (39, 54, 55, 38), (38, 55, 56, 37), (37, 56, 57, 36), (36, 57, 58, 35), (35, 58, 59, 34), (34, 59, 60, 33), (33, 60, 61, 32), (61, 0, 32), (58, 65, 64, 59), (57, 66, 65, 58), (56, 67, 66, 57), (55, 68, 67, 56), (54, 69, 68, 55), (52, 71, 70, 53), (51, 72, 71, 52), (50, 73, 72, 51), (49, 74, 73, 50), (48, 75, 74, 49), (47, 76, 75, 48), (1, 76, 47), (1, 77, 76), (76, 77, 78, 75), (75, 78, 79, 74), (74, 79, 80, 73), (73, 80, 81, 72), (72, 81, 82, 71), (71, 82, 83, 70), (82, 87, 86, 83), (81, 88, 87, 82), (80, 89, 88, 81), (79, 90, 89, 80), (78, 91, 90, 79), (77, 92, 91, 78), (1, 92, 77), (1, 93, 92), (92, 93, 94, 91), (91, 94, 95, 90), (90, 95, 96, 89), (89, 96, 97, 88), (88, 97, 98, 87), (87, 98, 99, 86), (86, 99, 100, 85), (96, 102, 101, 97), (95, 103, 102, 96), (94, 104, 103, 95), (93, 105, 104, 94), (1, 105, 93), (12, 13, 20, 21), (62, 63, 110, 109), (106, 62, 109, 111), (107, 108, 112, 113), (63, 107, 113, 110), (109, 110, 115, 114), (111, 109, 114, 116), (113, 112, 117, 118), (110, 113, 118, 115), (114, 115, 119, 120), (118, 117, 121, 122), (115, 118, 122, 119), (114, 120, 123), (114, 123, 116), (120, 119, 124, 125), (122, 121, 127, 126), (119, 122, 126, 124), (65, 66, 108), (106, 0, 61, 62), (68, 69, 128), (136, 69, 70), (134, 136, 70), (137, 134, 70), (138, 83, 86), (84, 135, 138), (70, 83, 137), (83, 133, 137), (126, 141, 140, 124), (141, 131, 130, 140), (124, 140, 125), (140, 130, 125), (127, 142, 141, 126), (142, 139, 131, 141), (99, 143, 100), (61, 60, 132), (139, 142, 143), (98, 144, 99), (99, 144, 143), (134, 137, 133), (129, 128, 134, 133), (132, 60, 59, 64), (63, 62, 61, 132), (63, 132, 64, 107), (64, 65, 108, 107), (135, 84, 129, 133), (136, 134, 128, 69), (83, 138, 135), (83, 135, 133), (70, 69, 54, 53), (86, 85, 84, 138), (108, 145, 146, 112), (145, 128, 129, 146), (112, 146, 147, 117), (146, 129, 84, 147), (117, 147, 148, 121), (147, 84, 85, 148), (67, 68, 128, 145), (67, 145, 108, 66), (121, 148, 149, 127), (148, 85, 100, 149), (144, 98, 97, 101), (149, 100, 143), (127, 149, 143, 142)])
me_body_001.polygons.foreach_set('use_smooth', [True] * 149)
_uv = me_body_001.uv_layers.new(name='UVTex')
_uv.uv.foreach_set('vector', [1.0, 0.4057, 0.9755, 0.3553, 0.9948, 0.3484, 0.9948, 0.3484, 0.9755, 0.3553, 0.9501, 0.3075, 0.9841, 0.2912, 0.9841, 0.2912, 0.9501, 0.3075, 0.9215, 0.2624, 0.9671, 0.2352, 0.9671, 0.2352, 0.9215, 0.2624, 0.8903, 0.2198, 0.9442, 0.1817, 0.9162, 0.1312, 0.8568, 0.1794, 0.8211, 0.1407, 0.8836, 0.08412, 0.8836, 0.08412, 0.8211, 0.1407, 0.7833, 0.1031, 0.8473, 0.0405, 0.8473, 0.0405, 0.7833, 0.1031, 0.7428, 0.06584, 0.8086, 0.0, 0.3646, 0.9315, 0.2917, 0.8571, 0.3374, 0.8163, 0.4084, 0.8865, 0.4084, 0.8865, 0.3374, 0.8163, 0.3794, 0.775, 0.4493, 0.8377, 0.4493, 0.8377, 0.3794, 0.775, 0.4181, 0.732, 0.4856, 0.7842, 0.4856, 0.7842, 0.4181, 0.732, 0.4531, 0.6864, 0.5158, 0.7259, 0.5158, 0.7259, 0.4531, 0.6864, 0.4826, 0.637, 0.538, 0.6629, 0.538, 0.6629, 0.4826, 0.637, 0.5068, 0.5837, 0.5504, 0.5965, 0.5504, 0.5965, 0.5068, 0.5837, 0.5245, 0.5256, 0.551, 0.5279, 0.5245, 0.5256, 0.5359, 0.4506, 0.551, 0.5279, 0.5048, 0.5151, 0.5359, 0.4506, 0.5245, 0.5256, 0.5068, 0.5837, 0.4722, 0.5591, 0.5048, 0.5151, 0.5245, 0.5256, 0.4826, 0.637, 0.4433, 0.5983, 0.4722, 0.5591, 0.5068, 0.5837, 0.4531, 0.6864, 0.4074, 0.6343, 0.4433, 0.5983, 0.4826, 0.637, 0.4181, 0.732, 0.3673, 0.6686, 0.4074, 0.6343, 0.4531, 0.6864, 0.3794, 0.775, 0.324, 0.7023, 0.3673, 0.6686, 0.4181, 0.732, 0.3374, 0.8163, 0.2772, 0.7357, 0.324, 0.7023, 0.3794, 0.775, 0.2917, 0.8571, 0.2258, 0.7696, 0.2772, 0.7357, 0.3374, 0.8163, 0.7833, 0.1031, 0.7271, 0.1757, 0.682, 0.1426, 0.7428, 0.06584, 0.8211, 0.1407, 0.7696, 0.208, 0.7271, 0.1757, 0.7833, 0.1031, 0.8568, 0.1794, 0.8109, 0.2397, 0.7696, 0.208, 0.8211, 0.1407, 0.8903, 0.2198, 0.8508, 0.271, 0.8109, 0.2397, 0.8568, 0.1794, 0.9215, 0.2624, 0.8894, 0.3024, 0.8508, 0.271, 0.8903, 0.2198, 0.9501, 0.3075, 0.9265, 0.3346, 0.8894, 0.3024, 0.9215, 0.2624, 0.9755, 0.3553, 0.9624, 0.3688, 0.9265, 0.3346, 0.9501, 0.3075, 1.0, 0.4057, 0.9624, 0.3688, 0.9755, 0.3553, 1.0, 0.4057, 0.9545, 0.3871, 0.9624, 0.3688, 0.9624, 0.3688, 0.9545, 0.3871, 0.9122, 0.37, 0.9265, 0.3346, 0.9265, 0.3346, 0.9122, 0.37, 0.869, 0.3535, 0.8894, 0.3024, 0.8894, 0.3024, 0.869, 0.3535, 0.8233, 0.3363, 0.8508, 0.271, 0.8508, 0.271, 0.8233, 0.3363, 0.7744, 0.3168, 0.8109, 0.2397, 0.8109, 0.2397, 0.7744, 0.3168, 0.7226, 0.2929, 0.7696, 0.208, 0.7696, 0.208, 0.7226, 0.2929, 0.6742, 0.2663, 0.7271, 0.1757, 0.7271, 0.1757, 0.6742, 0.2663, 0.6244, 0.234, 0.682, 0.1426, 0.2258, 0.7696, 0.1704, 0.6628, 0.2272, 0.6382, 0.2772, 0.7357, 0.2772, 0.7357, 0.2272, 0.6382, 0.2794, 0.615, 0.324, 0.7023, 0.324, 0.7023, 0.2794, 0.615, 0.3283, 0.5929, 0.3673, 0.6686, 0.3673, 0.6686, 0.3283, 0.5929, 0.3744, 0.5718, 0.4074, 0.6343, 0.4074, 0.6343, 0.3744, 0.5718, 0.412, 0.5501, 0.4433, 0.5983, 0.4433, 0.5983, 0.412, 0.5501, 0.4456, 0.5262, 0.4722, 0.5591, 0.4722, 0.5591, 0.4456, 0.5262, 0.4889, 0.4772, 0.5048, 0.5151, 0.4889, 0.4772, 0.5359, 0.4506, 0.5048, 0.5151, 0.3744, 0.5718, 0.3405, 0.4924, 0.3828, 0.4963, 0.412, 0.5501, 0.3283, 0.5929, 0.3, 0.5004, 0.3405, 0.4924, 0.3744, 0.5718, 0.2794, 0.615, 0.2487, 0.511, 0.3, 0.5004, 0.3283, 0.5929, 0.2272, 0.6382, 0.1925, 0.5254, 0.2487, 0.511, 0.2794, 0.615, 0.1704, 0.6628, 0.1359, 0.5456, 0.1925, 0.5254, 0.2272, 0.6382, 0.7226, 0.2929, 0.6866, 0.4167, 0.6264, 0.409, 0.6742, 0.2663, 0.7744, 0.3168, 0.7572, 0.4159, 0.6866, 0.4167, 0.7226, 0.2929, 0.8233, 0.3363, 0.8143, 0.4142, 0.7572, 0.4159, 0.7744, 0.3168, 0.869, 0.3535, 0.8636, 0.4121, 0.8143, 0.4142, 0.8233, 0.3363, 0.9122, 0.37, 0.9087, 0.4099, 0.8636, 0.4121, 0.869, 0.3535, 0.9545, 0.3871, 0.9525, 0.4078, 0.9087, 0.4099, 0.9122, 0.37, 1.0, 0.4057, 0.9525, 0.4078, 0.9545, 0.3871, 1.0, 0.4057, 0.9565, 0.4283, 0.9525, 0.4078, 0.9525, 0.4078, 0.9565, 0.4283, 0.9158, 0.443, 0.9087, 0.4099, 0.9087, 0.4099, 0.9158, 0.443, 0.8739, 0.4639, 0.8636, 0.4121, 0.8636, 0.4121, 0.8739, 0.4639, 0.8284, 0.4862, 0.8143, 0.4142, 0.8143, 0.4142, 0.8284, 0.4862, 0.7775, 0.5115, 0.7572, 0.4159, 0.7572, 0.4159, 0.7775, 0.5115, 0.7198, 0.5418, 0.6866, 0.4167, 0.6866, 0.4167, 0.7198, 0.5418, 0.676, 0.5716, 0.6264, 0.409, 0.7198, 0.5418, 0.7889, 0.6336, 0.7467, 0.6797, 0.676, 0.5716, 0.7775, 0.5115, 0.8278, 0.5909, 0.7889, 0.6336, 0.7198, 0.5418, 0.8284, 0.4862, 0.8651, 0.5511, 0.8278, 0.5909, 0.7775, 0.5115, 0.8739, 0.4639, 0.9003, 0.5135, 0.8651, 0.5511, 0.8284, 0.4862, 0.9158, 0.443, 0.9338, 0.4768, 0.9003, 0.5135, 0.8739, 0.4639, 0.9565, 0.4283, 0.966, 0.4391, 0.9338, 0.4768, 0.9158, 0.443, 1.0, 0.4057, 0.966, 0.4391, 0.9565, 0.4283, 1.0, 0.4057, 0.9802, 0.451, 0.966, 0.4391, 0.966, 0.4391, 0.9802, 0.451, 0.9603, 0.5009, 0.9338, 0.4768, 0.9338, 0.4768, 0.9603, 0.5009, 0.938, 0.549, 0.9003, 0.5135, 0.9003, 0.5135, 0.938, 0.549, 0.9141, 0.5961, 0.8651, 0.5511, 0.8651, 0.5511, 0.9141, 0.5961, 0.8847, 0.6422, 0.8278, 0.5909, 0.8278, 0.5909, 0.8847, 0.6422, 0.8452, 0.6868, 0.7889, 0.6336, 0.7889, 0.6336, 0.8452, 0.6868, 0.808, 0.7357, 0.7467, 0.6797, 0.7467, 0.6797, 0.808, 0.7357, 0.7674, 0.7927, 0.7174, 0.7467, 0.9141, 0.5961, 0.9731, 0.6221, 0.9573, 0.6765, 0.8847, 0.6422, 0.938, 0.549, 0.9859, 0.5683, 0.9731, 0.6221, 0.9141, 0.5961, 0.9603, 0.5009, 0.9953, 0.5128, 0.9859, 0.5683, 0.938, 0.549, 0.9802, 0.451, 1.0, 0.456, 0.9953, 0.5128, 0.9603, 0.5009, 1.0, 0.4057, 1.0, 0.456, 0.9802, 0.451, 0.9162, 0.1312, 0.9442, 0.1817, 0.8903, 0.2198, 0.8568, 0.1794, 0.4802, 0.4241, 0.4041, 0.4534, 0.3894, 0.373, 0.4739, 0.3618, 0.5316, 0.4251, 0.4802, 0.4241, 0.4739, 0.3618, 0.5345, 0.3581, 0.3596, 0.4599, 0.2938, 0.4578, 0.2855, 0.4106, 0.3394, 0.3855, 0.4041, 0.4534, 0.3596, 0.4599, 0.3394, 0.3855, 0.3894, 0.373, 0.4739, 0.3618, 0.3894, 0.373, 0.3949, 0.329, 0.4692, 0.2857, 0.5345, 0.3581, 0.4739, 0.3618, 0.4692, 0.2857, 0.551, 0.283, 0.3394, 0.3855, 0.2855, 0.4106, 0.27, 0.3635, 0.3407, 0.3478, 0.3894, 0.373, 0.3394, 0.3855, 0.3407, 0.3478, 0.3949, 0.329, 0.4692, 0.2857, 0.3949, 0.329, 0.3788, 0.2198, 0.4667, 0.1702, 0.3407, 0.3478, 0.27, 0.3635, 0.2428, 0.2631, 0.3171, 0.2472, 0.3949, 0.329, 0.3407, 0.3478, 0.3171, 0.2472, 0.3788, 0.2198, 0.4692, 0.2857, 0.4667, 0.1702, 0.5003, 0.2355, 0.4692, 0.2857, 0.5003, 0.2355, 0.551, 0.283, 0.4667, 0.1702, 0.3788, 0.2198, 0.3328, 0.0876, 0.373, 0.04537, 0.3171, 0.2472, 0.2428, 0.2631, 0.2011, 0.1637, 0.2762, 0.1244, 0.3788, 0.2198, 0.3171, 0.2472, 0.2762, 0.1244, 0.3328, 0.0876, 0.3405, 0.4924, 0.3, 0.5004, 0.2938, 0.4578, 0.5316, 0.4251, 0.5359, 0.4506, 0.4889, 0.4772, 0.4802, 0.4241, 0.1925, 0.5254, 0.1359, 0.5456, 0.1434, 0.4966, 0.551, 0.3664, 0.5594, 0.3238, 0.6264, 0.409, 0.5724, 0.4198, 0.551, 0.3664, 0.6264, 0.409, 0.6144, 0.4971, 0.5724, 0.4198, 0.6264, 0.409, 0.6552, 0.661, 0.676, 0.5716, 0.7467, 0.6797, 0.6482, 0.7266, 0.6384, 0.6669, 0.6552, 0.661, 0.6264, 0.409, 0.676, 0.5716, 0.6144, 0.4971, 0.676, 0.5716, 0.6431, 0.5705, 0.6144, 0.4971, 0.2762, 0.1244, 0.2651, 0.05636, 0.3226, 0.04506, 0.3328, 0.0876, 0.2651, 0.05636, 0.2676, 0.005259, 0.3311, 0.01975, 0.3226, 0.04506, 0.3328, 0.0876, 0.3226, 0.04506, 0.373, 0.04537, 0.3226, 0.04506, 0.3311, 0.01975, 0.373, 0.04537, 0.2011, 0.1637, 0.1886, 0.07303, 0.2651, 0.05636, 0.2762, 0.1244, 0.1886, 0.07303, 0.2158, 0.0, 0.2676, 0.005259, 0.2651, 0.05636, 0.808, 0.7357, 0.8403, 0.8298, 0.7674, 0.7927, 0.4889, 0.4772, 0.4456, 0.5262, 0.4269, 0.4927, 0.2158, 0.0, 0.1886, 0.07303, 0.1085, 0.08353, 0.8452, 0.6868, 0.9309, 0.7491, 0.808, 0.7357, 0.808, 0.7357, 0.9309, 0.7491, 0.8403, 0.8298, 0.04107, 0.5803, 0.0, 0.5154, 0.01889, 0.4368, 0.1315, 0.4388, 0.1434, 0.4966, 0.04107, 0.5803, 0.01889, 0.4368, 0.4269, 0.4927, 0.4456, 0.5262, 0.412, 0.5501, 0.3828, 0.4963, 0.4041, 0.4534, 0.4802, 0.4241, 0.4889, 0.4772, 0.4269, 0.4927, 0.4041, 0.4534, 0.4269, 0.4927, 0.3828, 0.4963, 0.3596, 0.4599, 0.3828, 0.4963, 0.3405, 0.4924, 0.2938, 0.4578, 0.3596, 0.4599, 0.0653, 0.3607, 0.1254, 0.3774, 0.1315, 0.4388, 0.01889, 0.4368, 0.1019, 0.5892, 0.04107, 0.5803, 0.1434, 0.4966, 0.1359, 0.5456, 0.676, 0.5716, 0.6552, 0.661, 0.6384, 0.6669, 0.676, 0.5716, 0.6384, 0.6669, 0.6431, 0.5705, 0.6264, 0.409, 0.5594, 0.3238, 0.6244, 0.234, 0.6742, 0.2663, 0.7467, 0.6797, 0.7174, 0.7467, 0.6482, 0.7266, 0.6552, 0.661, 0.2938, 0.4578, 0.2175, 0.4768, 0.2078, 0.4253, 0.2855, 0.4106, 0.2175, 0.4768, 0.1434, 0.4966, 0.1315, 0.4388, 0.2078, 0.4253, 0.2855, 0.4106, 0.2078, 0.4253, 0.2001, 0.3708, 0.27, 0.3635, 0.2078, 0.4253, 0.1315, 0.4388, 0.1254, 0.3774, 0.2001, 0.3708, 0.27, 0.3635, 0.2001, 0.3708, 0.1808, 0.2709, 0.2428, 0.2631, 0.2001, 0.3708, 0.1254, 0.3774, 0.1157, 0.2786, 0.1808, 0.2709, 0.2487, 0.511, 0.1925, 0.5254, 0.1434, 0.4966, 0.2175, 0.4768, 0.2487, 0.511, 0.2175, 0.4768, 0.2938, 0.4578, 0.3, 0.5004, 0.2428, 0.2631, 0.1808, 0.2709, 0.159, 0.1755, 0.2011, 0.1637, 0.1808, 0.2709, 0.1157, 0.2786, 0.1153, 0.1884, 0.159, 0.1755, 0.9309, 0.7491, 0.8452, 0.6868, 0.8847, 0.6422, 0.9573, 0.6765, 0.159, 0.1755, 0.1153, 0.1884, 0.1085, 0.08353, 0.2011, 0.1637, 0.159, 0.1755, 0.1085, 0.08353, 0.1886, 0.07303])
me_body_001.materials.append(mat_skin)
me_body_001.use_remesh_preserve_volume = False
me_body_001.use_remesh_preserve_attributes = False
me_body_001.use_mirror_vertex_groups = False
me_body_001.update()

# ---- objects
ob_plane = bpy.data.objects.new('Plane', me_plane)
ob_lamp_001 = bpy.data.objects.new('Lamp.001', light_lamp)
ob_camera = bpy.data.objects.new('Camera', cam_camera)
ob_lamp = bpy.data.objects.new('Lamp', light_spot)
ob_body = bpy.data.objects.new('Body', me_body)
ob_body_001 = bpy.data.objects.new('Body.001', me_body_001)

# ---- transforms, parenting, visibility, modifiers, constraints
ob_plane.location = (1.335, -60.99, 13.26)
ob_plane.rotation_euler = (1.571, -4.266e-17, 1.571)
ob_plane.lock_rotations_4d = False
ob_plane.empty_display_type = 'ARROWS'
ob_plane.color = (0.0, 0.0, 0.0, 1.0)
ob_plane.lineart.crease_threshold = 0.0
ob_lamp_001.location = (-8.342, -10.31, 17.56)
ob_lamp_001.lock_rotations_4d = False
ob_lamp_001.empty_display_type = 'ARROWS'
ob_lamp_001.color = (0.0, 0.0, 0.0, 1.0)
ob_lamp_001.lineart.crease_threshold = 0.0
_c = ob_lamp_001.constraints.new('TRACK_TO'); _c.name = 'AutoTrack'
_c.active = False
_c.target = ob_body
_c = ob_lamp_001.constraints.new('TRACK_TO'); _c.name = 'AutoTrack.001'
_c.target = ob_body
ob_camera.location = (8.821, -10.13, 17.77)
ob_camera.rotation_euler = (1.443, 1.35e-16, 0.5183)
ob_camera.scale = (0.7546, 0.7546, 0.7546)
ob_camera.lock_rotations_4d = False
ob_camera.empty_display_type = 'ARROWS'
ob_camera.color = (0.0, 0.0, 0.0, 0.0)
ob_camera.display_type = 'WIRE'
ob_camera.show_texture_space = True
ob_camera.lineart.crease_threshold = 0.0
_c = ob_camera.constraints.new('TRACK_TO'); _c.name = 'AutoTrack'
_c.target = ob_body
ob_lamp.location = (-2.932, -5.364, 5.197)
ob_lamp.lock_rotations_4d = False
ob_lamp.empty_display_type = 'ARROWS'
ob_lamp.color = (0.0, 0.0, 0.0, 0.0)
ob_lamp.lineart.crease_threshold = 0.0
ob_body.location = (0.0, 0.0, 6.232)
ob_body.lock_rotations_4d = False
ob_body.empty_display_type = 'ARROWS'
ob_body.color = (0.0, 0.0, 0.0, 1.0)
ob_body.lineart.crease_threshold = 0.0
ob_body_001.location = (0.0, 0.0, 6.232)
ob_body_001.lock_rotations_4d = False
ob_body_001.empty_display_type = 'ARROWS'
ob_body_001.color = (0.0, 0.0, 0.0, 1.0)
ob_body_001.lineart.crease_threshold = 0.0
_m = ob_body_001.modifiers.new('Mirror', 'MIRROR')
_m.use_mirror_vertex_groups = False

# ---- collection membership
col_collection_1.objects.link(ob_plane)
col_collection_1.objects.link(ob_lamp_001)
col_collection_1.objects.link(ob_camera)
col_collection_1.objects.link(ob_lamp)
col_collection_2.objects.link(ob_body)
col_collection_3.objects.link(ob_body_001)

# ---- scene / render settings (as saved in the file)
scene.camera = ob_camera
scene.frame_start = 1; scene.frame_end = 250; scene.frame_set(1)
scene.render.engine = 'BLENDER_EEVEE_NEXT'
scene.render.image_settings.file_format = 'JPEG'
scene.render.image_settings.color_mode = 'RGB'
scene.render.image_settings.compression = 90
scene.render.resolution_x = 640
scene.render.resolution_y = 480
scene.render.pixel_aspect_x = 100.0
scene.render.pixel_aspect_y = 100.0
scene.render.fps = 25
scene.render.dither_intensity = 0.0
scene.render.use_compositing = False
scene.render.use_sequencer = False
scene.render.bake_margin = 2
scene.render.bake_bias = 0.0
scene.render.use_stamp_time = False
scene.render.use_stamp_date = False
scene.render.use_stamp_frame = False
scene.render.use_stamp_camera = False
scene.render.use_stamp_scene = False
scene.render.use_stamp_filename = False
scene.render.use_stamp_render_time = False
scene.render.stamp_font_size = 0
scene.cycles.use_denoising = False
scene.cycles.samples = 10
scene.cycles.sampling_pattern = 'TABULATED_SOBOL'
scene.cycles.light_sampling_threshold = 0.0
scene.cycles.use_adaptive_sampling = False
scene.cycles.use_light_tree = False
scene.cycles.blur_glossy = 0.0
scene.cycles.volume_bounces = 1
scene.cycles.pixel_filter_type = 'GAUSSIAN'
scene.cycles.sample_clamp_indirect = 0.0
scene.view_settings.view_transform = 'Raw'
bpy.context.view_layer.update()
